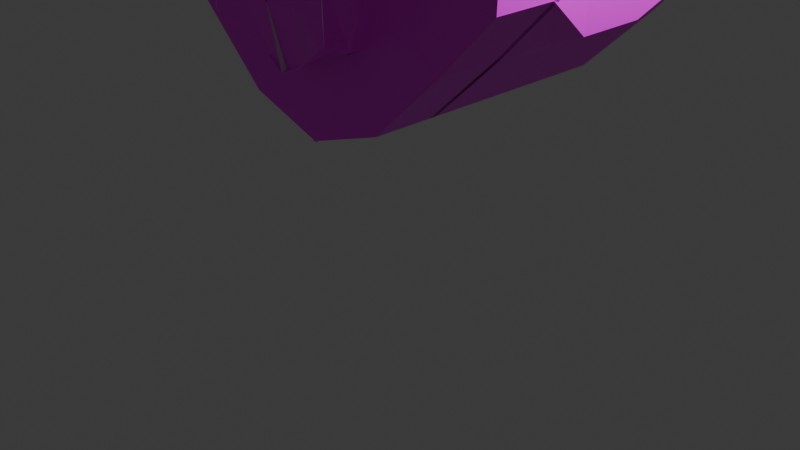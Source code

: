 # Source: luigi.blend  (saved by Blender 4.3.34; exported with 4.5.12 LTS)
import bpy
from mathutils import Matrix  # noqa: F401  (used for matrix-valued properties, if any)

bpy.ops.wm.read_factory_settings(use_empty=True)
scene = bpy.context.scene
scene.name = 'Scene'

# ---- collections
col_collection = bpy.data.collections.new('Collection'); scene.collection.children.link(col_collection)

# ---- images (referenced by path relative to the original .blend; pixels are not part of the script)
import os
ASSET_DIR = os.environ.get("B2B_ASSET_DIR", "")  # directory of the original .blend (textures are referenced by path, not embedded)
HERE = os.path.dirname(os.path.abspath(__file__))  # packed textures are extracted next to this script under _unpacked/

def load_image(name, relpath, width, height, colorspace="sRGB"):
    """Load a texture the original file referenced (path relative to the .blend, or extracted next to this script)."""
    p = next((c for c in (os.path.join(HERE, relpath), os.path.join(ASSET_DIR, relpath)) if relpath and os.path.exists(c)), "")
    if p:
        img = bpy.data.images.load(p, check_existing=True)
        img.name = name
    else:  # same state as the original file: an image datablock whose file is absent (Cycles renders it pink)
        img = bpy.data.images.new(name, width, height)
        img.source = "FILE"
        img.filepath = "//" + (relpath or name)
    img.colorspace_settings.name = colorspace
    return img
img_luigi_png = load_image('luigi.png', 'luigi.png', 1024, 1024, 'sRGB')

# ---- materials (node trees are filled in below, after node groups)
mat_material = bpy.data.materials.new('Material')
mat_material.alpha_threshold = 0.0
mat_material.roughness = 0.5
mat_material.line_color = (0.0, 0.0, 0.0, 1.0)
mat_material_001 = bpy.data.materials.new('Material.001')

# ---- material node trees
mat_material.use_nodes = True; mat_material.node_tree.nodes.clear()
_N = mat_material.node_tree.nodes; _L = mat_material.node_tree.links
n0 = _N.new('ShaderNodeOutputMaterial'); n0.name = 'Material Output'; n0.location = (300, 300)
n1 = _N.new('ShaderNodeBsdfPrincipled'); n1.name = 'Principled BSDF'; n1.location = (10, 300)
n1.inputs[3].default_value = 1.45
_L.new(n1.outputs[0], n0.inputs[0])
n0.is_active_output = True
mat_material_001.use_nodes = True; mat_material_001.node_tree.nodes.clear()
_N = mat_material_001.node_tree.nodes; _L = mat_material_001.node_tree.links
n0 = _N.new('ShaderNodeBsdfPrincipled'); n0.name = 'Principled BSDF'; n0.location = (10, 300)
n1 = _N.new('ShaderNodeOutputMaterial'); n1.name = 'Material Output'; n1.location = (300, 300)
n2 = _N.new('ShaderNodeTexImage'); n2.name = 'Image Texture'; n2.location = (-257, 274)
n2.image = img_luigi_png
_L.new(n0.outputs[0], n1.inputs[0])
_L.new(n2.outputs[0], n0.inputs[0])
n1.is_active_output = True

# ---- world
world_world = bpy.data.worlds.new('World'); scene.world = world_world
world_world.use_nodes = True; world_world.node_tree.nodes.clear()
_N = world_world.node_tree.nodes; _L = world_world.node_tree.links
n0 = _N.new('ShaderNodeOutputWorld'); n0.name = 'World Output'; n0.location = (300, 300)
n1 = _N.new('ShaderNodeBackground'); n1.name = 'Background'; n1.location = (10, 300)
n1.inputs[0].default_value = (0.05088, 0.05088, 0.05088, 1.0)
_L.new(n1.outputs[0], n0.inputs[0])
n0.is_active_output = True
world_world.color = (0.05088, 0.05088, 0.05088)
world_world.sun_shadow_jitter_overblur = 0.0

# ---- cameras
cam_camera = bpy.data.cameras.new('Camera')
cam_camera.clip_end = 100.0
cam_camera.ortho_scale = 7.314

# ---- lights
light_light = bpy.data.lights.new('Light', 'POINT')
light_light.energy = 1000.0
light_light.shadow_soft_size = 0.1

# ---- meshes
me_cube = bpy.data.meshes.new('Cube')
me_cube.from_pydata([(0.8516, 0.5564, 0.765), (0.000156, 0.5449, -1.239), (0.8516, -1.0, 0.765), (-0.01083, -1.003, -1.237), (-0.006214, 0.5517, -1.009), (0.002964, 0.5564, -0.6045), (1.194, 0.5564, 0.1321), (1.179, 0.5564, -0.3555), (0.865, 0.5564, -0.6897), (0.4521, 0.5564, -1.081), (1.194, -1.0, 0.1321), (1.179, -1.0, -0.3555), (0.865, -1.0, -0.6897), (0.4521, -1.0, -1.081), (0.525, -1.0, 0.9176), (-0.003635, -1.0, 0.9796), (0.8516, 0.1564, 0.765), (0.8516, -0.2436, 0.765), (0.8516, -0.6436, 0.765), (0.8516, -0.6, 0.765), (0.002964, -1.0, -0.6045), (-0.01698, -1.002, -1.006), (-0.003635, 0.5564, 0.9796), (0.525, 0.5564, 0.9176), (-0.01602, -0.6068, -1.19), (-0.02959, -0.6542, -1.205), (-0.01967, -0.2545, -1.216), (-0.009759, 0.1452, -1.227), (-0.003635, 0.5564, -0.6204), (0.6, 0.5564, -0.6), (-0.003635, 0.5564, -0.2204), (0.6, 0.5564, -0.2), (-0.003635, 0.5564, 0.1796), (0.6, 0.5564, 0.2), (-0.003635, 0.5564, 0.5796), (0.6, 0.5564, 0.6), (0.4521, 0.1564, -1.081), (0.4521, -0.2436, -1.081), (0.4521, -0.6436, -1.081), (0.4521, -0.6, -1.081), (0.865, 0.1564, -0.6897), (0.865, -0.2436, -0.6897), (0.865, -0.6436, -0.6897), (0.865, -0.6, -0.6897), (1.12, 0.05765, -0.5856), (1.12, -0.3423, -0.5856), (1.179, -0.6436, -0.3555), (1.179, -0.6, -0.3555), (1.134, 0.05765, -0.09806), (1.134, -0.3423, -0.09806), (1.194, -0.6436, 0.1321), (1.194, -0.6, 0.1321), (-0.01613, 0.5955, -0.9971), (-0.02604, 0.1958, -0.9856), (-0.03596, -0.2039, -0.9742), (0.001337, -0.6026, -0.9602), (0.2437, -1.0, -0.7316), (-0.002963, -1.097, -0.8369), (0.4381, -0.984, -0.2434), (-0.003635, -1.0, 0.1736), (0.6, -1.0, 0.2), (-0.003635, -1.0, 0.1796), (0.6, -1.0, 0.6), (-0.003635, -1.0, 0.5796), (0.525, 0.1564, 0.9176), (0.525, -0.2436, 0.9176), (0.525, -0.6436, 0.9176), (0.525, -0.6, 0.9176), (-0.003635, 0.1564, 0.9796), (-0.003635, -0.2436, 0.9796), (-0.003635, -0.6436, 0.9796), (-0.003635, -0.6, 0.9796), (0.9534, -1.0, 0.3798), (0.9534, -0.2436, 0.3798), (0.9534, -0.6436, 0.3798), (0.9534, 0.5564, 0.3798), (0.9534, -0.6, 0.3798), (0.9534, 0.1564, 0.3798), (0.6, -1.0, 0.775), (0.6, 0.5564, 0.7617), (0.2437, -1.257, -0.7216), (-0.002963, -1.16, -0.8269), (0.4064, -1.257, -0.1893), (-0.003635, -1.257, 0.1318), (0.3719, -1.0, -0.657), (0.03747, -1.097, -0.6114), (0.3131, -0.9689, 0.08883), (0.2079, -0.9657, 0.1314), (0.4483, -1.005, -0.4953), (0.4056, -1.0, -0.6609), (0.3795, -1.257, -0.6162), (0.09692, -1.16, -0.8007), (0.3194, -1.257, 0.002281), (0.234, -1.257, 0.0921), (0.4004, -1.257, -0.3557), (0.4076, -1.257, -0.5971), (-0.003635, -1.257, -0.3437), (-0.003635, -1.257, -0.477), (-0.003635, -1.109, 0.1736), (-0.003635, -1.218, 0.1218), (0.4064, -1.218, -0.1993), (0.4547, -1.065, -0.2449), (-0.002963, -1.186, -0.8369), (-0.002963, -1.141, -0.8369), (0.4056, -1.109, -0.6609), (0.4076, -1.218, -0.6071), (0.4483, -1.088, -0.4953), (0.4004, -1.218, -0.3657), (0.07623, -1.127, -0.5678), (0.1357, -1.172, -0.767), (0.4106, -1.095, -0.6134), (0.4183, -1.204, -0.5826), (0.3988, -1.257, -0.4635), (0.1976, -1.257, -0.4703), (0.3988, -1.257, -0.3301), (0.1976, -1.257, -0.3369), (0.3292, -1.05, 0.08472), (0.3194, -1.218, -0.00771), (0.2079, -1.048, 0.1314), (0.234, -1.218, 0.08211)], [], [(55, 24, 3, 21), (51, 76, 72, 10), (35, 79, 0, 75, 6), (4, 29, 9, 1), (29, 31, 8, 9), (31, 33, 7, 8), (33, 35, 6, 7), (5, 28, 29, 4), (28, 30, 31, 29), (30, 32, 33, 31), (32, 34, 35, 33), (34, 22, 23, 79, 35), (24, 39, 13, 3), (39, 43, 12, 13), (43, 47, 11, 12), (47, 51, 10, 11), (1, 9, 36, 27), (27, 36, 37, 26), (26, 37, 38, 25), (25, 38, 39, 24), (9, 8, 40, 36), (36, 40, 41, 37), (37, 41, 42, 38), (38, 42, 43, 39), (8, 7, 44, 40), (40, 44, 45, 41), (41, 45, 46, 42), (42, 46, 47, 43), (7, 6, 48, 44), (44, 48, 49, 45), (45, 49, 50, 46), (46, 50, 51, 47), (6, 75, 77, 48), (48, 77, 73, 49), (49, 73, 74, 50), (50, 74, 76, 51), (4, 1, 27, 52), (52, 27, 26, 53), (53, 26, 25, 54), (54, 25, 24, 55), (3, 13, 56, 21), (21, 56, 84, 85, 57, 20), (13, 12, 58, 88, 89, 56), (119, 99, 83, 93), (12, 11, 60, 58), (58, 60, 61, 59, 87, 86), (11, 10, 62, 60), (60, 62, 63, 61), (10, 72, 2, 78, 62), (62, 78, 14, 15, 63), (19, 67, 14, 2), (67, 71, 15, 14), (0, 23, 64, 16), (16, 64, 65, 17), (17, 65, 66, 18), (18, 66, 67, 19), (23, 22, 68, 64), (64, 68, 69, 65), (65, 69, 70, 66), (66, 70, 71, 67), (74, 73, 17, 18), (76, 74, 18, 19), (72, 76, 19, 2), (77, 75, 0, 16), (73, 77, 16, 17), (78, 2, 14), (0, 79, 23), (55, 21, 20, 57, 59, 61, 63, 15, 71, 70, 69, 68, 22, 34, 32, 30, 28, 5, 4, 52, 53, 54), (115, 93, 83, 96), (107, 100, 82, 94), (97, 102, 81), (99, 102, 97, 96), (99, 96, 83), (59, 57, 103, 98), (98, 103, 102, 99), (105, 107, 94, 95), (89, 88, 106, 104), (104, 106, 107, 105), (88, 58, 101, 106), (106, 101, 100, 107), (102, 109, 91, 81), (109, 111, 90, 91), (57, 85, 108, 103), (103, 108, 109, 102), (85, 84, 110, 108), (108, 110, 111, 109), (95, 90, 111, 110, 84, 89, 104, 105), (91, 113, 97, 81), (113, 115, 96, 97), (80, 95, 112, 90), (90, 112, 113, 91), (95, 94, 114, 112), (112, 114, 115, 113), (94, 82, 92, 114), (114, 92, 93, 115), (100, 117, 92, 82), (117, 119, 93, 92), (58, 86, 116, 101), (101, 116, 117, 100), (86, 87, 118, 116), (116, 118, 119, 117), (87, 59, 98, 118), (118, 98, 99, 119)])
me_cube.polygons.foreach_set('material_index', [0, 1, 1, 1, 1, 1, 1, 1, 1, 1, 1, 1, 1, 1, 1, 1, 1, 1, 1, 1, 1, 1, 1, 1, 1, 1, 1, 1, 1, 1, 1, 1, 1, 1, 1, 1, 0, 0, 0, 0, 1, 1, 1, 1, 1, 1, 1, 1, 1, 1, 1, 1, 1, 1, 1, 1, 1, 1, 1, 1, 1, 1, 1, 1, 1, 1, 1, 1, 1, 1, 0, 0, 1, 0, 0, 1, 1, 1, 1, 1, 1, 1, 1, 1, 1, 1, 1, 1, 1, 1, 1, 0, 1, 1, 1, 1, 1, 1, 1, 1, 1, 1, 1])
_uv = me_cube.uv_layers.new(name='UVMap')
_uv.uv.foreach_set('vector', [0.325, 0.7, 0.375, 0.7, 0.375, 0.75, 0.325, 0.75, 0.575, 0.7, 0.5968, 0.7, 0.5968, 0.75, 0.575, 0.75, 0.575, 0.45, 0.5952, 0.45, 0.625, 0.5, 0.5968, 0.5, 0.575, 0.5, 0.375, 0.45, 0.425, 0.45, 0.425, 0.5, 0.375, 0.5, 0.425, 0.45, 0.475, 0.45, 0.475, 0.5, 0.425, 0.5, 0.475, 0.45, 0.525, 0.45, 0.525, 0.5, 0.475, 0.5, 0.525, 0.45, 0.575, 0.45, 0.575, 0.5, 0.525, 0.5, 0.4629, 0.6077, 0.4806, 0.6077, 0.4806, 0.6254, 0.4629, 0.6254, 0.425, 0.4, 0.475, 0.4, 0.475, 0.45, 0.425, 0.45, 0.475, 0.4, 0.525, 0.4, 0.525, 0.45, 0.475, 0.45, 0.525, 0.4, 0.575, 0.4, 0.575, 0.45, 0.525, 0.45, 0.575, 0.4, 0.625, 0.4, 0.625, 0.45, 0.5952, 0.45, 0.575, 0.45, 0.375, 0.7, 0.425, 0.7, 0.425, 0.75, 0.375, 0.75, 0.425, 0.7, 0.475, 0.7, 0.475, 0.75, 0.425, 0.75, 0.475, 0.7, 0.525, 0.7, 0.525, 0.75, 0.475, 0.75, 0.525, 0.7, 0.575, 0.7, 0.575, 0.75, 0.525, 0.75, 0.375, 0.5, 0.425, 0.5, 0.425, 0.55, 0.375, 0.55, 0.375, 0.55, 0.425, 0.55, 0.425, 0.6, 0.375, 0.6, 0.375, 0.6, 0.425, 0.6, 0.425, 0.65, 0.375, 0.65, 0.375, 0.65, 0.425, 0.65, 0.425, 0.7, 0.375, 0.7, 0.425, 0.5, 0.475, 0.5, 0.475, 0.55, 0.425, 0.55, 0.425, 0.55, 0.475, 0.55, 0.475, 0.6, 0.425, 0.6, 0.425, 0.6, 0.475, 0.6, 0.475, 0.65, 0.425, 0.65, 0.425, 0.65, 0.475, 0.65, 0.475, 0.7, 0.425, 0.7, 0.475, 0.5, 0.525, 0.5, 0.525, 0.55, 0.475, 0.55, 0.475, 0.55, 0.525, 0.55, 0.525, 0.6, 0.475, 0.6, 0.475, 0.6, 0.525, 0.6, 0.525, 0.65, 0.475, 0.65, 0.475, 0.65, 0.525, 0.65, 0.525, 0.7, 0.475, 0.7, 0.525, 0.5, 0.575, 0.5, 0.575, 0.55, 0.525, 0.55, 0.525, 0.55, 0.575, 0.55, 0.575, 0.6, 0.525, 0.6, 0.525, 0.6, 0.575, 0.6, 0.575, 0.65, 0.525, 0.65, 0.525, 0.65, 0.575, 0.65, 0.575, 0.7, 0.525, 0.7, 0.575, 0.5, 0.5968, 0.5, 0.5968, 0.55, 0.575, 0.55, 0.575, 0.55, 0.5968, 0.55, 0.5968, 0.6, 0.575, 0.6, 0.575, 0.6, 0.5968, 0.6, 0.5968, 0.65, 0.575, 0.65, 0.575, 0.65, 0.5968, 0.65, 0.5968, 0.7, 0.575, 0.7, 0.325, 0.5, 0.375, 0.5, 0.375, 0.55, 0.325, 0.55, 0.325, 0.55, 0.375, 0.55, 0.375, 0.6, 0.325, 0.6, 0.325, 0.6, 0.375, 0.6, 0.375, 0.65, 0.325, 0.65, 0.325, 0.65, 0.375, 0.65, 0.375, 0.7, 0.325, 0.7, 0.5501, 0.5903, 0.6091, 0.628, 0.5364, 0.6417, 0.4974, 0.6016, 0.4974, 0.6016, 0.5364, 0.6417, 0.5162, 0.6368, 0.5019, 0.6428, 0.475, 0.6183, 0.4838, 0.6078, 0.6091, 0.628, 0.6138, 0.6884, 0.5145, 0.6945, 0.5445, 0.6716, 0.5335, 0.6637, 0.5364, 0.6417, 0.5047, 0.6857, 0.5047, 0.7023, 0.5047, 0.7023, 0.5047, 0.6857, 0.639, 0.6907, 0.6394, 0.7475, 0.5547, 0.7479, 0.5543, 0.6911, 0.5634, 0.7166, 0.5638, 0.7779, 0.4725, 0.7783, 0.472, 0.717, 0.5025, 0.7169, 0.533, 0.7168, 0.6423, 0.7487, 0.6426, 0.8054, 0.558, 0.8058, 0.5576, 0.749, 0.557, 0.7397, 0.5574, 0.7965, 0.4728, 0.7969, 0.4724, 0.7401, 0.6426, 0.8054, 0.6428, 0.8302, 0.643, 0.8622, 0.5582, 0.8307, 0.558, 0.8058, 0.558, 0.8058, 0.5582, 0.8307, 0.5584, 0.8626, 0.4737, 0.863, 0.4733, 0.8062, 0.625, 0.7, 0.675, 0.7, 0.675, 0.75, 0.625, 0.75, 0.675, 0.7, 0.725, 0.7, 0.725, 0.75, 0.675, 0.75, 0.625, 0.5, 0.675, 0.5, 0.675, 0.55, 0.625, 0.55, 0.625, 0.55, 0.675, 0.55, 0.675, 0.6, 0.625, 0.6, 0.625, 0.6, 0.675, 0.6, 0.675, 0.65, 0.625, 0.65, 0.625, 0.65, 0.675, 0.65, 0.675, 0.7, 0.625, 0.7, 0.675, 0.5, 0.725, 0.5, 0.725, 0.55, 0.675, 0.55, 0.675, 0.55, 0.725, 0.55, 0.725, 0.6, 0.675, 0.6, 0.675, 0.6, 0.725, 0.6, 0.725, 0.65, 0.675, 0.65, 0.675, 0.65, 0.725, 0.65, 0.725, 0.7, 0.675, 0.7, 0.5968, 0.65, 0.5968, 0.6, 0.625, 0.6, 0.625, 0.65, 0.5968, 0.7, 0.5968, 0.65, 0.625, 0.65, 0.625, 0.7, 0.5968, 0.75, 0.5968, 0.7, 0.625, 0.7, 0.625, 0.75, 0.5968, 0.55, 0.5968, 0.5, 0.625, 0.5, 0.625, 0.55, 0.5968, 0.6, 0.5968, 0.55, 0.625, 0.55, 0.625, 0.6, 0.5582, 0.8307, 0.643, 0.8622, 0.5584, 0.8626, 0.625, 0.5, 0.5952, 0.45, 0.625, 0.45, 0.4452, 0.714, 0.4452, 0.7317, 0.4629, 0.7671, 0.4806, 0.7671, 0.4983, 0.7671, 0.516, 0.7671, 0.5338, 0.7671, 0.5869, 0.7317, 0.5869, 0.714, 0.5869, 0.6963, 0.5869, 0.6786, 0.5869, 0.6608, 0.5515, 0.6077, 0.5338, 0.6077, 0.516, 0.6077, 0.4983, 0.6077, 0.4806, 0.6077, 0.4275, 0.6431, 0.4452, 0.6431, 0.4452, 0.6608, 0.4452, 0.6786, 0.4452, 0.6963, 0.5083, 0.6885, 0.5336, 0.6885, 0.5336, 0.7138, 0.5083, 0.7138, 0.5083, 0.6379, 0.5336, 0.6379, 0.5336, 0.6379, 0.5083, 0.6379, 0.4417, 0.85, 0.425, 0.85, 0.425, 0.85, 0.475, 0.85, 0.425, 0.85, 0.4417, 0.85, 0.4583, 0.85, 0.475, 0.85, 0.4583, 0.85, 0.475, 0.85, 0.475, 0.85, 0.425, 0.85, 0.425, 0.85, 0.475, 0.85, 0.475, 0.85, 0.425, 0.85, 0.425, 0.85, 0.475, 0.85, 0.483, 0.6379, 0.5083, 0.6379, 0.5083, 0.6379, 0.483, 0.6379, 0.483, 0.6379, 0.5083, 0.6379, 0.5083, 0.6379, 0.483, 0.6379, 0.483, 0.6379, 0.5083, 0.6379, 0.5083, 0.6379, 0.483, 0.6379, 0.5083, 0.6379, 0.5336, 0.6379, 0.5336, 0.6379, 0.5083, 0.6379, 0.5083, 0.6379, 0.5336, 0.6379, 0.5336, 0.6379, 0.5083, 0.6379, 0.4547, 0.7023, 0.4547, 0.6857, 0.4547, 0.6857, 0.4547, 0.7023, 0.4547, 0.6857, 0.4547, 0.669, 0.4547, 0.669, 0.4547, 0.6857, 0.4547, 0.7023, 0.4547, 0.6857, 0.4547, 0.6857, 0.4547, 0.7023, 0.4547, 0.7023, 0.4547, 0.6857, 0.4547, 0.6857, 0.4547, 0.7023, 0.4577, 0.6885, 0.4577, 0.6632, 0.4577, 0.6632, 0.4577, 0.6885, 0.4547, 0.6857, 0.4547, 0.669, 0.4547, 0.669, 0.4547, 0.6857, 0.4713, 0.6523, 0.4547, 0.669, 0.4547, 0.669, 0.4547, 0.669, 0.4547, 0.669, 0.4713, 0.6523, 0.4713, 0.6523, 0.4713, 0.6523, 0.4577, 0.6885, 0.483, 0.6885, 0.483, 0.7138, 0.4577, 0.7138, 0.483, 0.6885, 0.5083, 0.6885, 0.5083, 0.7138, 0.483, 0.7138, 0.4577, 0.6379, 0.483, 0.6379, 0.483, 0.6632, 0.4577, 0.6632, 0.4577, 0.6632, 0.483, 0.6632, 0.483, 0.6885, 0.4577, 0.6885, 0.4417, 0.8, 0.4583, 0.8, 0.4583, 0.8167, 0.4417, 0.8167, 0.483, 0.6632, 0.5083, 0.6632, 0.5083, 0.6885, 0.483, 0.6885, 0.5083, 0.6379, 0.5336, 0.6379, 0.5336, 0.6632, 0.5083, 0.6632, 0.5083, 0.6632, 0.5336, 0.6632, 0.5336, 0.6885, 0.5083, 0.6885, 0.5047, 0.6523, 0.5047, 0.669, 0.5047, 0.669, 0.5047, 0.6523, 0.5047, 0.669, 0.5047, 0.6857, 0.5047, 0.6857, 0.5047, 0.669, 0.5047, 0.6523, 0.5047, 0.669, 0.5047, 0.669, 0.5047, 0.6523, 0.5047, 0.6523, 0.5047, 0.669, 0.5047, 0.669, 0.5047, 0.6523, 0.5047, 0.669, 0.5047, 0.6857, 0.5047, 0.6857, 0.5047, 0.669, 0.5047, 0.669, 0.5047, 0.6857, 0.5047, 0.6857, 0.5047, 0.669, 0.5047, 0.6857, 0.5047, 0.7023, 0.5047, 0.7023, 0.5047, 0.6857, 0.5047, 0.6857, 0.5047, 0.7023, 0.5047, 0.7023, 0.5047, 0.6857])
me_cube.materials.append(mat_material)
me_cube.materials.append(mat_material_001)
me_cube.use_mirror_vertex_groups = False
me_cube.update()
me_cube_001 = bpy.data.meshes.new('Cube.001')
me_cube_001.from_pydata([(1.666, -0.465, -2.584), (1.225, -1.0, 0.6213), (1.666, 0.465, -2.584), (1.225, 1.0, 0.6213), (0.5, 1.0, -1.0), (0.0, 1.0, -1.0), (-0.05559, 1.0, 1.31), (0.6624, 1.0, 0.9567), (2.053, 1.0, -0.3566), (2.335, 0.8374, -0.8428), (2.139, 0.3894, -2.063), (1.666, -0.2325, -2.584), (1.666, 2.245e-07, -2.584), (1.666, 0.2325, -2.584), (1.225, 0.5, 0.6213), (1.225, 5.088e-08, 0.6213), (1.225, -0.5, 0.6213), (2.053, -1.0, -0.3566), (2.335, -0.8374, -0.8428), (2.139, -0.3894, -2.063), (0.0, -0.8681, -1.0), (0.5, -0.8681, -1.0), (0.6624, -0.8681, 0.9567), (-0.05559, -0.8681, 1.31), (0.6624, 0.5, 0.9567), (0.6624, 5.818e-09, 0.9567), (0.6624, -0.5, 0.9567), (-0.05559, 0.5, 1.31), (-0.05559, -4.165e-08, 1.31), (-0.05559, -0.5, 1.31), (0.0, 0.5, -1.0), (0.0, 0.0, -1.0), (0.0, -0.5, -1.0), (0.5, 0.5, -1.0), (0.5, 0.0, -1.0), (0.5, -0.5, -1.0), (0.5, -0.8681, -0.5), (0.0, -0.8681, -0.5), (0.5, -0.8681, 0.0), (0.0, -0.8681, 0.0), (0.5, -0.8681, 0.5), (0.0, -0.8681, 0.5), (2.139, 0.1947, -2.063), (2.139, 1.875e-07, -2.063), (2.139, -0.1947, -2.063), (2.335, 0.4187, -0.8428), (2.335, 1.062e-07, -0.8428), (2.335, -0.4187, -0.8428), (2.053, 0.5, -0.3566), (2.053, 1.151e-07, -0.3566), (2.053, -0.5, -0.3566), (0.0, 1.0, -0.5), (0.5, 1.0, -0.5), (0.0, 1.0, 0.0), (0.5, 1.0, 0.0), (0.0, 1.0, 0.5), (0.5, 1.0, 0.5)], [], [(56, 7, 3, 8), (50, 16, 1, 17), (35, 11, 0, 21), (16, 26, 22, 1), (26, 29, 23, 22), (3, 7, 24, 14), (14, 24, 25, 15), (15, 25, 26, 16), (7, 6, 27, 24), (24, 27, 28, 25), (25, 28, 29, 26), (32, 35, 21, 20), (5, 4, 33, 30), (30, 33, 34, 31), (31, 34, 35, 32), (4, 2, 13, 33), (33, 13, 12, 34), (34, 12, 11, 35), (0, 19, 36, 21), (21, 36, 37, 20), (19, 18, 38, 36), (36, 38, 39, 37), (18, 17, 40, 38), (38, 40, 41, 39), (17, 1, 22, 40), (40, 22, 23, 41), (11, 44, 19, 0), (44, 47, 18, 19), (47, 50, 17, 18), (2, 10, 42, 13), (13, 42, 43, 12), (12, 43, 44, 11), (10, 9, 45, 42), (42, 45, 46, 43), (43, 46, 47, 44), (9, 8, 48, 45), (45, 48, 49, 46), (46, 49, 50, 47), (8, 3, 14, 48), (48, 14, 15, 49), (49, 15, 16, 50), (4, 52, 10, 2), (52, 54, 9, 10), (54, 56, 8, 9), (5, 51, 52, 4), (51, 53, 54, 52), (53, 55, 56, 54), (55, 6, 7, 56)])
_uv = me_cube_001.uv_layers.new(name='UVMap')
_uv.uv.foreach_set('vector', [0.5625, 0.4375, 0.625, 0.4375, 0.5971, 0.4934, 0.5625, 0.5, 0.5625, 0.6875, 0.5971, 0.6875, 0.5971, 0.7566, 0.5625, 0.75, 0.3125, 0.6875, 0.375, 0.6875, 0.375, 0.75, 0.3125, 0.75, 0.5971, 0.6875, 0.6875, 0.6875, 0.6875, 0.75, 0.5971, 0.7566, 0.6875, 0.6875, 0.7434, 0.6875, 0.7434, 0.75, 0.6875, 0.75, 0.5971, 0.4934, 0.6875, 0.5, 0.6875, 0.5625, 0.5971, 0.5625, 0.5971, 0.5625, 0.6875, 0.5625, 0.6875, 0.625, 0.5971, 0.625, 0.5971, 0.625, 0.6875, 0.625, 0.6875, 0.6875, 0.5971, 0.6875, 0.6875, 0.5, 0.7434, 0.5, 0.7434, 0.5625, 0.6875, 0.5625, 0.6875, 0.5625, 0.7434, 0.5625, 0.7434, 0.625, 0.6875, 0.625, 0.6875, 0.625, 0.7434, 0.625, 0.7434, 0.6875, 0.6875, 0.6875, 0.25, 0.6875, 0.3125, 0.6875, 0.3125, 0.75, 0.25, 0.75, 0.25, 0.5, 0.3125, 0.5, 0.3125, 0.5625, 0.25, 0.5625, 0.25, 0.5625, 0.3125, 0.5625, 0.3125, 0.625, 0.25, 0.625, 0.25, 0.625, 0.3125, 0.625, 0.3125, 0.6875, 0.25, 0.6875, 0.3125, 0.5, 0.375, 0.5, 0.375, 0.5625, 0.3125, 0.5625, 0.3125, 0.5625, 0.375, 0.5625, 0.375, 0.625, 0.3125, 0.625, 0.3125, 0.625, 0.375, 0.625, 0.375, 0.6875, 0.3125, 0.6875, 0.6326, 0.7458, 0.6531, 0.7757, 0.5262, 0.8657, 0.6085, 0.8016, 0.6085, 0.8016, 0.5262, 0.8657, 0.4755, 0.8661, 0.5213, 0.8365, 0.6531, 0.7757, 0.6744, 0.8374, 0.5267, 0.8997, 0.5262, 0.8657, 0.5262, 0.8657, 0.5267, 0.8997, 0.4752, 0.8984, 0.4755, 0.8661, 0.6744, 0.8374, 0.6483, 0.862, 0.5271, 0.9337, 0.5267, 0.8997, 0.5267, 0.8997, 0.5271, 0.9337, 0.4764, 0.9341, 0.4752, 0.8984, 0.6483, 0.862, 0.5727, 0.9521, 0.5275, 0.9677, 0.5271, 0.9337, 0.5271, 0.9337, 0.5275, 0.9677, 0.4823, 0.9833, 0.4764, 0.9341, 0.375, 0.6875, 0.4375, 0.6875, 0.4375, 0.75, 0.375, 0.75, 0.4375, 0.6875, 0.5, 0.6875, 0.5, 0.75, 0.4375, 0.75, 0.5, 0.6875, 0.5625, 0.6875, 0.5625, 0.75, 0.5, 0.75, 0.375, 0.5, 0.4375, 0.5, 0.4375, 0.5625, 0.375, 0.5625, 0.375, 0.5625, 0.4375, 0.5625, 0.4375, 0.625, 0.375, 0.625, 0.375, 0.625, 0.4375, 0.625, 0.4375, 0.6875, 0.375, 0.6875, 0.4375, 0.5, 0.5, 0.5, 0.5, 0.5625, 0.4375, 0.5625, 0.4375, 0.5625, 0.5, 0.5625, 0.5, 0.625, 0.4375, 0.625, 0.4375, 0.625, 0.5, 0.625, 0.5, 0.6875, 0.4375, 0.6875, 0.5, 0.5, 0.5625, 0.5, 0.5625, 0.5625, 0.5, 0.5625, 0.5, 0.5625, 0.5625, 0.5625, 0.5625, 0.625, 0.5, 0.625, 0.5, 0.625, 0.5625, 0.625, 0.5625, 0.6875, 0.5, 0.6875, 0.5625, 0.5, 0.5971, 0.4934, 0.5971, 0.5625, 0.5625, 0.5625, 0.5625, 0.5625, 0.5971, 0.5625, 0.5971, 0.625, 0.5625, 0.625, 0.5625, 0.625, 0.5971, 0.625, 0.5971, 0.6875, 0.5625, 0.6875, 0.375, 0.4375, 0.4375, 0.4375, 0.4375, 0.5, 0.375, 0.5, 0.4375, 0.4375, 0.5, 0.4375, 0.5, 0.5, 0.4375, 0.5, 0.5, 0.4375, 0.5625, 0.4375, 0.5625, 0.5, 0.5, 0.5, 0.375, 0.375, 0.4375, 0.375, 0.4375, 0.4375, 0.375, 0.4375, 0.4375, 0.375, 0.5, 0.375, 0.5, 0.4375, 0.4375, 0.4375, 0.5, 0.375, 0.5625, 0.375, 0.5625, 0.4375, 0.5, 0.4375, 0.5625, 0.375, 0.6529, 0.3816, 0.625, 0.4375, 0.5625, 0.4375])
me_cube_001.materials.append(mat_material_001)
me_cube_001.update()
me_sphere = bpy.data.meshes.new('Sphere')
me_sphere.from_pydata([(0.1714, 1.129, -1.065), (0.0951, 1.068, -1.074), (0.8637, 1.309, 0.8418), (-0.7857, 1.309, 0.8418), (0.8637, 1.244, -0.8063), (-0.7857, 1.244, -0.8063), (0.3139, 1.309, 0.8418), (-0.2359, 1.309, 0.8418), (0.8637, 1.266, -0.2569), (0.8637, 1.287, 0.2924), (-0.2359, 1.244, -0.8063), (0.3139, 1.244, -0.8063), (-0.7857, 1.287, 0.2924), (-0.7857, 1.266, -0.2569), (-0.2359, 1.266, -0.2569), (-0.2359, 1.287, 0.2924), (0.3139, 1.266, -0.2569), (0.3139, 1.287, 0.2924)], [(1, 0)], [(17, 9, 2, 6), (12, 15, 7, 3), (15, 17, 6, 7), (5, 10, 14, 13), (13, 14, 15, 12), (10, 11, 16, 14), (14, 16, 17, 15), (11, 4, 8, 16), (16, 8, 9, 17)])
_uv = me_sphere.uv_layers.new(name='UVMap')
_uv.uv.foreach_set('vector', [0.4956, 0.9192, 0.5521, 0.9255, 0.5389, 0.9577, 0.4956, 0.9544, 0.4052, 0.921, 0.4604, 0.9192, 0.4604, 0.9544, 0.4197, 0.9577, 0.4604, 0.9192, 0.4956, 0.9192, 0.4956, 0.9544, 0.4604, 0.9544, 0.4252, 0.8488, 0.4604, 0.8488, 0.4604, 0.884, 0.4107, 0.8784, 0.4098, 0.8751, 0.4604, 0.884, 0.4604, 0.9192, 0.4062, 0.9229, 0.4604, 0.8488, 0.4956, 0.8488, 0.4956, 0.884, 0.4604, 0.884, 0.4604, 0.884, 0.4956, 0.884, 0.4956, 0.9192, 0.4604, 0.9192, 0.4956, 0.8488, 0.5308, 0.8488, 0.5489, 0.8795, 0.4956, 0.884, 0.4956, 0.884, 0.5489, 0.8795, 0.5521, 0.9255, 0.4956, 0.9192])
me_sphere.materials.append(mat_material_001)
me_sphere.update()

# ---- objects
ob_cube = bpy.data.objects.new('Cube', me_cube)
ob_light = bpy.data.objects.new('Light', light_light)
ob_camera = bpy.data.objects.new('Camera', cam_camera)
ob_empty = bpy.data.objects.new('Empty', img_luigi_png)
ob_cube_001 = bpy.data.objects.new('Cube.001', me_cube_001)
ob_sphere = bpy.data.objects.new('Sphere', me_sphere)

# ---- transforms, parenting, visibility, modifiers, constraints
ob_cube.location = (-0.1684, 0.9416, 3.337)
ob_cube.scale = (1.853, 1.853, 1.853)
ob_cube.lock_rotations_4d = False
ob_cube.empty_display_type = 'ARROWS'
ob_cube.lineart.crease_threshold = 0.0
_m = ob_cube.modifiers.new('Mirror', 'MIRROR')
ob_light.location = (4.076, 1.005, 5.904)
ob_light.rotation_euler = (0.6503, 0.05522, 1.866)
ob_light.lock_rotations_4d = False
ob_light.empty_display_type = 'ARROWS'
ob_light.color = (0.0, 0.0, 0.0, 0.0)
ob_light.lineart.crease_threshold = 0.0
ob_camera.location = (7.359, -6.926, 4.958)
ob_camera.rotation_euler = (1.109, 0.0, 0.8149)
ob_camera.lock_rotations_4d = False
ob_camera.empty_display_type = 'ARROWS'
ob_camera.color = (0.0, 0.0, 0.0, 0.0)
ob_camera.display_type = 'WIRE'
ob_camera.lineart.crease_threshold = 0.0
ob_empty.location = (0.0, 0.0, 0.0)
ob_empty.rotation_euler = (1.571, -0.0, -0.0)
ob_empty.empty_display_type = 'IMAGE'
ob_empty.empty_display_size = 15.48
ob_empty.empty_image_offset = (-0.4986, -0.5014)
ob_cube_001.location = (-0.1777, -8.252e-07, 6.142)
_m = ob_cube_001.modifiers.new('Mirror', 'MIRROR')
ob_sphere.location = (-0.1473, -2.184, 6.254)

# ---- collection membership
col_collection.objects.link(ob_cube)
col_collection.objects.link(ob_light)
col_collection.objects.link(ob_camera)
col_collection.objects.link(ob_empty)
col_collection.objects.link(ob_cube_001)
col_collection.objects.link(ob_sphere)

# ---- scene / render settings (as saved in the file)
scene.camera = ob_camera
scene.frame_start = 1; scene.frame_end = 250; scene.frame_set(1)
scene.render.engine = 'BLENDER_EEVEE_NEXT'
bpy.context.view_layer.update()
